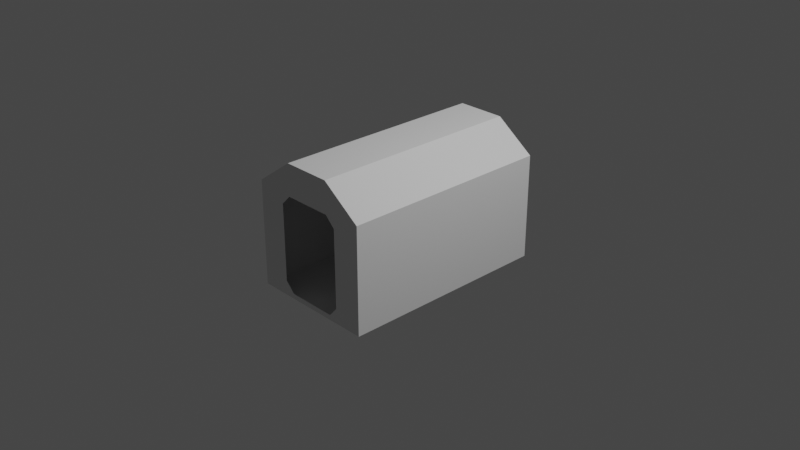 # Source: base_lab_IVA.blend  (saved by Blender 3.1.7; exported with 4.5.12 LTS)
import bpy
from mathutils import Matrix  # noqa: F401  (used for matrix-valued properties, if any)

bpy.ops.wm.read_factory_settings(use_empty=True)
scene = bpy.context.scene
scene.name = 'Scene'

# ---- collections
col_collection = bpy.data.collections.new('Collection'); scene.collection.children.link(col_collection)

# ---- world
world_world = bpy.data.worlds.new('World'); scene.world = world_world
world_world.use_nodes = True; world_world.node_tree.nodes.clear()
_N = world_world.node_tree.nodes; _L = world_world.node_tree.links
n0 = _N.new('ShaderNodeOutputWorld'); n0.name = 'World Output'; n0.location = (300, 300)
n1 = _N.new('ShaderNodeBackground'); n1.name = 'Background'; n1.location = (10, 300)
n1.inputs[0].default_value = (0.05088, 0.05088, 0.05088, 1.0)
_L.new(n1.outputs[0], n0.inputs[0])
n0.is_active_output = True
world_world.color = (0.05088, 0.05088, 0.05088)
world_world.use_sun_shadow = False
world_world.sun_shadow_jitter_overblur = 0.0

# ---- cameras
cam_camera = bpy.data.cameras.new('Camera')
cam_camera.clip_end = 100.0
cam_camera.ortho_scale = 7.314

# ---- lights
light_light = bpy.data.lights.new('Light', 'POINT')
light_light.transmission_factor = 0.0
light_light.energy = 1000.0
light_light.shadow_soft_size = 0.1
light_light.shadow_maximum_resolution = 0.006
light_light.use_absolute_resolution = True

# ---- meshes
me_shellcollider_collider = bpy.data.meshes.new('shellCollider.collider')
me_shellcollider_collider.from_pydata([(0.2658, 1.17, 0.8728), (0.6938, 1.17, 0.5668), (0.6938, -1.17, 0.5668), (0.2658, -1.17, 0.8728), (0.6938, 1.17, -0.5836), (0.6938, -1.17, -0.5836), (-0.6974, 1.17, -0.5836), (-0.6974, -1.17, -0.5836), (-0.6974, 1.17, 0.5668), (-0.6974, -1.17, 0.5668), (-0.2658, 1.17, 0.8728), (-0.2658, -1.17, 0.8728), (0.3752, 1.17, 0.4209), (0.2679, 1.17, 0.5278), (0.2679, -1.17, 0.5278), (0.3752, -1.17, 0.4209), (0.3752, 1.17, -0.4209), (0.3752, -1.17, -0.4209), (0.281, 1.17, -0.5278), (0.281, -1.17, -0.5278), (-0.2679, 1.17, -0.5278), (-0.2679, -1.17, -0.5278), (-0.3752, 1.17, -0.4209), (-0.3752, -1.17, -0.4209), (-0.3752, 1.17, 0.4209), (-0.3752, -1.17, 0.4209), (-0.2679, 1.17, 0.5278), (-0.2679, -1.17, 0.5278)], [], [(0, 1, 2), (0, 2, 3), (5, 1, 4), (2, 1, 5), (7, 4, 6), (5, 4, 7), (9, 6, 8), (7, 6, 9), (11, 8, 10), (9, 8, 11), (0, 3, 10), (11, 10, 3), (0, 12, 1), (0, 13, 12), (2, 14, 3), (15, 14, 2), (1, 16, 4), (12, 16, 1), (5, 15, 2), (17, 15, 5), (16, 18, 4), (19, 17, 5), (4, 20, 6), (18, 20, 4), (7, 19, 5), (21, 19, 7), (20, 22, 6), (23, 21, 7), (6, 24, 8), (22, 24, 6), (9, 23, 7), (25, 23, 9), (8, 26, 10), (24, 26, 8), (11, 25, 9), (27, 25, 11), (0, 10, 13), (26, 13, 10), (3, 27, 11), (14, 27, 3)])
me_shellcollider_collider.use_remesh_fix_poles = True
me_shellcollider_collider.use_remesh_preserve_attributes = False
me_shellcollider_collider.update()

# ---- objects
ob_light = bpy.data.objects.new('Light', light_light)
ob_camera = bpy.data.objects.new('Camera', cam_camera)
ob_freeiva = bpy.data.objects.new('FreeIva', None)
ob_shellcollider = bpy.data.objects.new('shellCollider', me_shellcollider_collider)

# ---- transforms, parenting, visibility, modifiers, constraints
ob_light.location = (4.076, 1.005, 5.904)
ob_light.rotation_euler = (0.6503, 0.05522, 1.866)
ob_light.lock_rotations_4d = False
ob_light.empty_display_type = 'ARROWS'
ob_light.color = (0.0, 0.0, 0.0, 0.0)
ob_light.lineart.crease_threshold = 0.0
ob_camera.location = (7.359, -6.926, 4.958)
ob_camera.rotation_euler = (1.109, 0.0, 0.8149)
ob_camera.lock_rotations_4d = False
ob_camera.empty_display_type = 'ARROWS'
ob_camera.color = (0.0, 0.0, 0.0, 0.0)
ob_camera.display_type = 'WIRE'
ob_camera.lineart.crease_threshold = 0.0
ob_freeiva.location = (0.0, 0.0, 0.0)
ob_freeiva.rotation_mode = 'QUATERNION'
ob_freeiva.rotation_quaternion = (1.0, 0.0, 0.0, 0.0)
ob_shellcollider.parent = ob_freeiva
ob_shellcollider.location = (0.0, 0.0, 0.0)
ob_shellcollider.rotation_mode = 'QUATERNION'
ob_shellcollider.rotation_quaternion = (1.0, 0.0, 0.0, 0.0)

# ---- collection membership
col_collection.objects.link(ob_light)
col_collection.objects.link(ob_camera)
col_collection.objects.link(ob_freeiva)
col_collection.objects.link(ob_shellcollider)

# ---- scene / render settings (as saved in the file)
scene.camera = ob_camera
scene.frame_start = 1; scene.frame_end = 250; scene.frame_set(1)
scene.render.engine = 'BLENDER_EEVEE_NEXT'
scene.cycles.sampling_pattern = 'TABULATED_SOBOL'
scene.cycles.use_light_tree = False
scene.view_settings.view_transform = 'Filmic'
bpy.context.view_layer.update()
